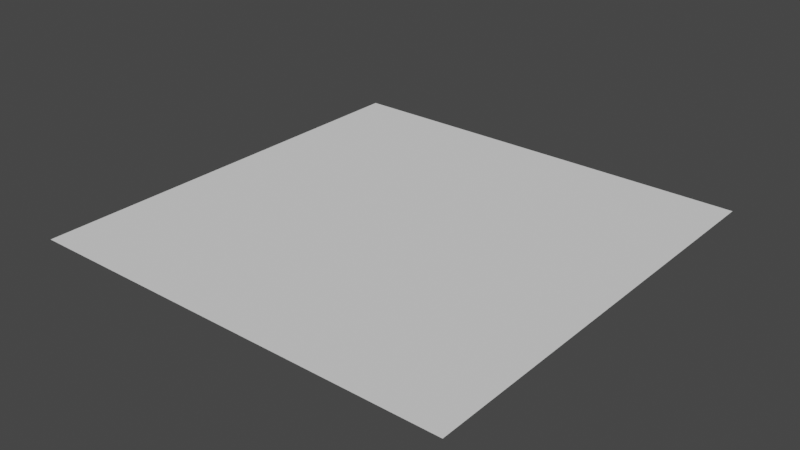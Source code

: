 # Source: SnowPlane_B.blend  (saved by Blender 2.90.8; exported with 4.5.12 LTS)
import bpy
from mathutils import Matrix  # noqa: F401  (used for matrix-valued properties, if any)

bpy.ops.wm.read_factory_settings(use_empty=True)
scene = bpy.context.scene
scene.name = 'Scene'

# ---- world
world_world = bpy.data.worlds.new('World'); scene.world = world_world
world_world.use_nodes = True; world_world.node_tree.nodes.clear()
_N = world_world.node_tree.nodes; _L = world_world.node_tree.links
n0 = _N.new('ShaderNodeOutputWorld'); n0.name = 'World Output'; n0.location = (300, 300)
n1 = _N.new('ShaderNodeBackground'); n1.name = 'Background'; n1.location = (10, 300)
n1.inputs[0].default_value = (0.05088, 0.05088, 0.05088, 1.0)
_L.new(n1.outputs[0], n0.inputs[0])
n0.is_active_output = True
world_world.color = (0.05088, 0.05088, 0.05088)
world_world.use_sun_shadow = False
world_world.sun_shadow_jitter_overblur = 0.0

# ---- meshes
me_plane_001 = bpy.data.meshes.new('Plane.001')
me_plane_001.from_pydata([(-100.0, -100.0, 0.0), (100.0, -100.0, 0.0), (-100.0, 100.0, 0.0), (100.0, 100.0, 0.0)], [], [(0, 1, 3, 2)])
_uv = me_plane_001.uv_layers.new(name='UVMap')
_uv.uv.foreach_set('vector', [0.0, 0.0, 1.0, 0.0, 1.0, 1.0, 0.0, 1.0])
me_plane_001.use_remesh_fix_poles = True
me_plane_001.use_remesh_preserve_attributes = False
me_plane_001.use_mirror_vertex_groups = False
me_plane_001.update()

# ---- objects
ob_plane = bpy.data.objects.new('Plane', me_plane_001)

# ---- transforms, parenting, visibility, modifiers, constraints
ob_plane.location = (0.0, 0.0, 0.0)
ob_plane.lineart.crease_threshold = 0.0
_m = ob_plane.modifiers.new('Subdivision', 'SUBSURF')
_m.uv_smooth = 'PRESERVE_CORNERS'
_m.subdivision_type = 'SIMPLE'
_m.levels = 7
_m.show_only_control_edges = False

# ---- collection membership
scene.collection.objects.link(ob_plane)

# ---- scene / render settings (as saved in the file)
scene.frame_start = 1; scene.frame_end = 250; scene.frame_set(1)
scene.render.engine = 'BLENDER_EEVEE_NEXT'
scene.cycles.use_denoising = False
scene.cycles.samples = 128
scene.cycles.sampling_pattern = 'TABULATED_SOBOL'
scene.cycles.use_adaptive_sampling = False
scene.cycles.use_light_tree = False
scene.view_settings.view_transform = 'Filmic'
bpy.context.view_layer.update()

# ---- added for rendering (the .blend has no active camera and no usable light): camera, sun
cam_auto = bpy.data.cameras.new('AutoCamera')
cam_auto.lens = 50.0
cam_auto.sensor_width = 36.0
cam_auto.clip_end = 4592.69
ob_auto_camera = bpy.data.objects.new('AutoCamera', cam_auto)
scene.collection.objects.link(ob_auto_camera)
ob_auto_camera.location = (261.693, -314.032, 209.354)
ob_auto_camera.rotation_euler = (1.09748, -7.21219e-08, 0.694738)
scene.camera = ob_auto_camera
light_auto_sun = bpy.data.lights.new('AutoSun', 'SUN')
light_auto_sun.energy = 3.0
light_auto_sun.angle = 0.0523599
ob_auto_sun = bpy.data.objects.new('AutoSun', light_auto_sun)
scene.collection.objects.link(ob_auto_sun)
ob_auto_sun.rotation_euler = (0.872665, 0.174533, 0.523599)
bpy.context.view_layer.update()
